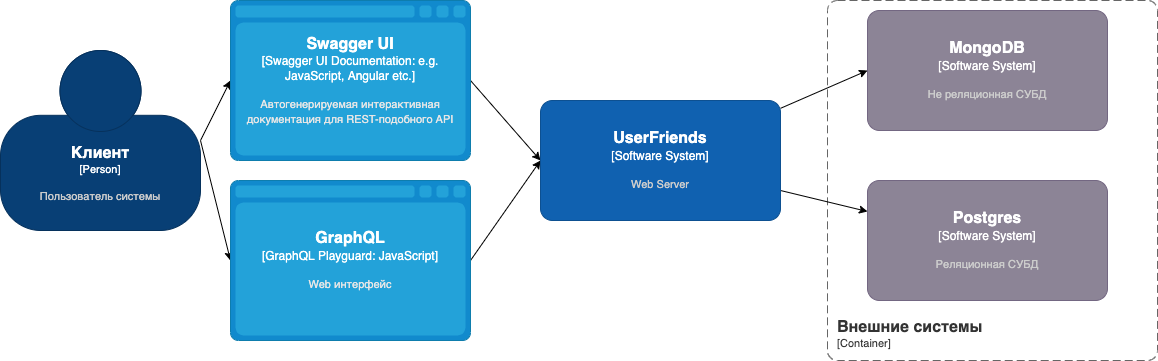

The diagram above was exported from draw.io. Its source (the exported page's mxGraphModel, read from the mxfile embedded in the PNG):
<mxGraphModel dx="1172" dy="881" grid="1" gridSize="10" guides="1" tooltips="1" connect="1" arrows="1" fold="1" page="1" pageScale="1" pageWidth="827" pageHeight="1169" math="0" shadow="0">
  <root>
    <mxCell id="0" />
    <mxCell id="1" parent="0" />
    <mxCell id="11" style="edgeStyle=none;html=1;entryX=0;entryY=0.5;entryDx=0;entryDy=0;entryPerimeter=0;exitX=1;exitY=0.5;exitDx=0;exitDy=0;exitPerimeter=0;" edge="1" parent="1" source="6" target="9">
      <mxGeometry relative="1" as="geometry" />
    </mxCell>
    <mxCell id="12" style="edgeStyle=none;html=1;exitX=1;exitY=0.5;exitDx=0;exitDy=0;exitPerimeter=0;entryX=0;entryY=0.5;entryDx=0;entryDy=0;entryPerimeter=0;" edge="1" parent="1" source="6" target="10">
      <mxGeometry relative="1" as="geometry" />
    </mxCell>
    <object placeholders="1" c4Name="Клиент " c4Type="Person" c4Description="Пользователь системы&#10;" label="&lt;font style=&quot;font-size: 16px&quot;&gt;&lt;b&gt;%c4Name%&lt;/b&gt;&lt;/font&gt;&lt;div&gt;[%c4Type%]&lt;/div&gt;&lt;br&gt;&lt;div&gt;&lt;font style=&quot;font-size: 11px&quot;&gt;&lt;font color=&quot;#cccccc&quot;&gt;%c4Description%&lt;/font&gt;&lt;/div&gt;" id="6">
      <mxCell style="html=1;fontSize=11;dashed=0;whiteSpace=wrap;fillColor=#083F75;strokeColor=#06315C;fontColor=#ffffff;shape=mxgraph.c4.person2;align=center;metaEdit=1;points=[[0.5,0,0],[1,0.5,0],[1,0.75,0],[0.75,1,0],[0.5,1,0],[0.25,1,0],[0,0.75,0],[0,0.5,0]];resizable=0;" vertex="1" parent="1">
        <mxGeometry y="70" width="200" height="180" as="geometry" />
      </mxCell>
    </object>
    <mxCell id="15" style="edgeStyle=none;html=1;exitX=1;exitY=0.5;exitDx=0;exitDy=0;exitPerimeter=0;entryX=0;entryY=0.5;entryDx=0;entryDy=0;entryPerimeter=0;" edge="1" parent="1" source="9" target="14">
      <mxGeometry relative="1" as="geometry" />
    </mxCell>
    <object placeholders="1" c4Type="Swagger UI" c4Container="Swagger UI Documentation" c4Technology="e.g. JavaScript, Angular etc." c4Description="Автогенерируемая интерактивная документация для REST-подобного API" label="&lt;font style=&quot;font-size: 16px&quot;&gt;&lt;b&gt;%c4Type%&lt;/b&gt;&lt;/font&gt;&lt;div&gt;[%c4Container%:&amp;nbsp;%c4Technology%]&lt;/div&gt;&lt;br&gt;&lt;div&gt;&lt;font style=&quot;font-size: 11px&quot;&gt;&lt;font color=&quot;#E6E6E6&quot;&gt;%c4Description%&lt;/font&gt;&lt;/div&gt;" id="9">
      <mxCell style="shape=mxgraph.c4.webBrowserContainer2;whiteSpace=wrap;html=1;boundedLbl=1;rounded=0;labelBackgroundColor=none;strokeColor=#118ACD;fillColor=#23A2D9;strokeColor=#118ACD;strokeColor2=#0E7DAD;fontSize=12;fontColor=#ffffff;align=center;metaEdit=1;points=[[0.5,0,0],[1,0.25,0],[1,0.5,0],[1,0.75,0],[0.5,1,0],[0,0.75,0],[0,0.5,0],[0,0.25,0]];resizable=0;" vertex="1" parent="1">
        <mxGeometry x="230" y="20" width="240" height="160" as="geometry" />
      </mxCell>
    </object>
    <mxCell id="16" style="edgeStyle=none;html=1;exitX=1;exitY=0.5;exitDx=0;exitDy=0;exitPerimeter=0;entryX=0;entryY=0.5;entryDx=0;entryDy=0;entryPerimeter=0;" edge="1" parent="1" source="10" target="14">
      <mxGeometry relative="1" as="geometry" />
    </mxCell>
    <object placeholders="1" c4Type="GraphQL" c4Container="GraphQL Playguard" c4Technology="JavaScript" c4Description="Web интерфейс" label="&lt;font style=&quot;font-size: 16px&quot;&gt;&lt;b&gt;%c4Type%&lt;/b&gt;&lt;/font&gt;&lt;div&gt;[%c4Container%:&amp;nbsp;%c4Technology%]&lt;/div&gt;&lt;br&gt;&lt;div&gt;&lt;font style=&quot;font-size: 11px&quot;&gt;&lt;font color=&quot;#E6E6E6&quot;&gt;%c4Description%&lt;/font&gt;&lt;/div&gt;" id="10">
      <mxCell style="shape=mxgraph.c4.webBrowserContainer2;whiteSpace=wrap;html=1;boundedLbl=1;rounded=0;labelBackgroundColor=none;strokeColor=#118ACD;fillColor=#23A2D9;strokeColor=#118ACD;strokeColor2=#0E7DAD;fontSize=12;fontColor=#ffffff;align=center;metaEdit=1;points=[[0.5,0,0],[1,0.25,0],[1,0.5,0],[1,0.75,0],[0.5,1,0],[0,0.75,0],[0,0.5,0],[0,0.25,0]];resizable=0;" vertex="1" parent="1">
        <mxGeometry x="230" y="200" width="240" height="160" as="geometry" />
      </mxCell>
    </object>
    <mxCell id="13" value="" style="group" vertex="1" connectable="0" parent="1">
      <mxGeometry x="827" y="20" width="330" height="360" as="geometry" />
    </mxCell>
    <object placeholders="1" c4Name="Postgres" c4Type="Software System" c4Description="Реляционная СУБД" label="&lt;font style=&quot;font-size: 16px&quot;&gt;&lt;b&gt;%c4Name%&lt;/b&gt;&lt;/font&gt;&lt;div&gt;[%c4Type%]&lt;/div&gt;&lt;br&gt;&lt;div&gt;&lt;font style=&quot;font-size: 11px&quot;&gt;&lt;font color=&quot;#cccccc&quot;&gt;%c4Description%&lt;/font&gt;&lt;/div&gt;" id="3">
      <mxCell style="rounded=1;whiteSpace=wrap;html=1;labelBackgroundColor=none;fillColor=#8C8496;fontColor=#ffffff;align=center;arcSize=10;strokeColor=#736782;metaEdit=1;resizable=0;points=[[0.25,0,0],[0.5,0,0],[0.75,0,0],[1,0.25,0],[1,0.5,0],[1,0.75,0],[0.75,1,0],[0.5,1,0],[0.25,1,0],[0,0.75,0],[0,0.5,0],[0,0.25,0]];" vertex="1" parent="13">
        <mxGeometry x="40" y="180" width="240" height="120" as="geometry" />
      </mxCell>
    </object>
    <object placeholders="1" c4Name="MongoDB" c4Type="Software System" c4Description="Не реляционная СУБД" label="&lt;font style=&quot;font-size: 16px&quot;&gt;&lt;b&gt;%c4Name%&lt;/b&gt;&lt;/font&gt;&lt;div&gt;[%c4Type%]&lt;/div&gt;&lt;br&gt;&lt;div&gt;&lt;font style=&quot;font-size: 11px&quot;&gt;&lt;font color=&quot;#cccccc&quot;&gt;%c4Description%&lt;/font&gt;&lt;/div&gt;" id="4">
      <mxCell style="rounded=1;whiteSpace=wrap;html=1;labelBackgroundColor=none;fillColor=#8C8496;fontColor=#ffffff;align=center;arcSize=10;strokeColor=#736782;metaEdit=1;resizable=0;points=[[0.25,0,0],[0.5,0,0],[0.75,0,0],[1,0.25,0],[1,0.5,0],[1,0.75,0],[0.75,1,0],[0.5,1,0],[0.25,1,0],[0,0.75,0],[0,0.5,0],[0,0.25,0]];" vertex="1" parent="13">
        <mxGeometry x="40" y="10" width="240" height="120" as="geometry" />
      </mxCell>
    </object>
    <object placeholders="1" c4Name="Внешние системы" c4Type="ContainerScopeBoundary" c4Application="Container" label="&lt;font style=&quot;font-size: 16px&quot;&gt;&lt;b&gt;&lt;div style=&quot;text-align: left&quot;&gt;%c4Name%&lt;/div&gt;&lt;/b&gt;&lt;/font&gt;&lt;div style=&quot;text-align: left&quot;&gt;[%c4Application%]&lt;/div&gt;" id="5">
      <mxCell style="rounded=1;fontSize=11;whiteSpace=wrap;html=1;dashed=1;arcSize=20;fillColor=none;strokeColor=#666666;fontColor=#333333;labelBackgroundColor=none;align=left;verticalAlign=bottom;labelBorderColor=none;spacingTop=0;spacing=10;dashPattern=8 4;metaEdit=1;rotatable=0;perimeter=rectanglePerimeter;noLabel=0;labelPadding=0;allowArrows=0;connectable=0;expand=0;recursiveResize=0;editable=1;pointerEvents=0;absoluteArcSize=1;points=[[0.25,0,0],[0.5,0,0],[0.75,0,0],[1,0.25,0],[1,0.5,0],[1,0.75,0],[0.75,1,0],[0.5,1,0],[0.25,1,0],[0,0.75,0],[0,0.5,0],[0,0.25,0]];" vertex="1" parent="13">
        <mxGeometry width="330" height="360" as="geometry" />
      </mxCell>
    </object>
    <mxCell id="19" style="edgeStyle=none;html=1;entryX=0;entryY=0.5;entryDx=0;entryDy=0;entryPerimeter=0;" edge="1" parent="1" source="14" target="4">
      <mxGeometry relative="1" as="geometry" />
    </mxCell>
    <mxCell id="20" style="edgeStyle=none;html=1;exitX=1;exitY=0.75;exitDx=0;exitDy=0;exitPerimeter=0;" edge="1" parent="1" source="14" target="3">
      <mxGeometry relative="1" as="geometry" />
    </mxCell>
    <object placeholders="1" c4Name="UserFriends" c4Type="Software System" c4Description="Web Server" label="&lt;font style=&quot;font-size: 16px&quot;&gt;&lt;b&gt;%c4Name%&lt;/b&gt;&lt;/font&gt;&lt;div&gt;[%c4Type%]&lt;/div&gt;&lt;br&gt;&lt;div&gt;&lt;font style=&quot;font-size: 11px&quot;&gt;&lt;font color=&quot;#cccccc&quot;&gt;%c4Description%&lt;/font&gt;&lt;/div&gt;" id="14">
      <mxCell style="rounded=1;whiteSpace=wrap;html=1;labelBackgroundColor=none;fillColor=#1061B0;fontColor=#ffffff;align=center;arcSize=10;strokeColor=#0D5091;metaEdit=1;resizable=0;points=[[0.25,0,0],[0.5,0,0],[0.75,0,0],[1,0.25,0],[1,0.5,0],[1,0.75,0],[0.75,1,0],[0.5,1,0],[0.25,1,0],[0,0.75,0],[0,0.5,0],[0,0.25,0]];" vertex="1" parent="1">
        <mxGeometry x="540" y="120" width="240" height="120" as="geometry" />
      </mxCell>
    </object>
  </root>
</mxGraphModel>